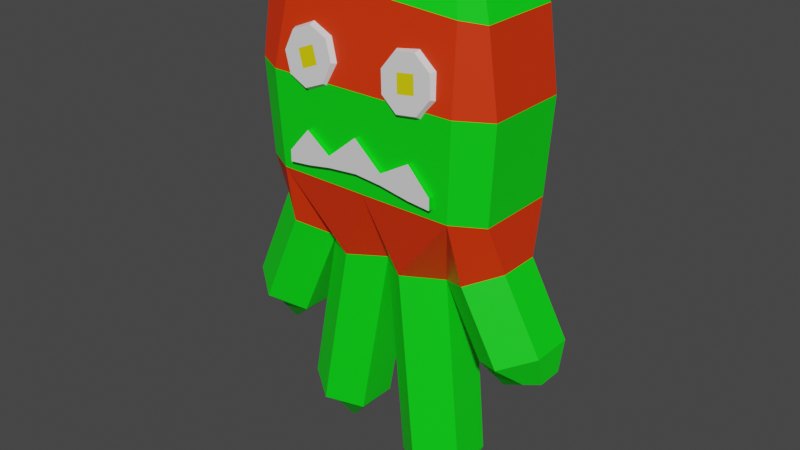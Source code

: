 # Source: plush6.blend  (saved by Blender 3.6.11; exported with 4.5.12 LTS)
import bpy
from mathutils import Matrix  # noqa: F401  (used for matrix-valued properties, if any)

bpy.ops.wm.read_factory_settings(use_empty=True)
scene = bpy.context.scene
scene.name = 'Scene'

# ---- materials (node trees are filled in below, after node groups)
mat_material_001 = bpy.data.materials.new('Material.001')
mat_material_001.use_transparent_shadow = False
mat_material_002 = bpy.data.materials.new('Material.002')
mat_material_002.use_transparent_shadow = False
mat_material_003 = bpy.data.materials.new('Material.003')
mat_material_003.use_transparent_shadow = False
mat_material_004 = bpy.data.materials.new('Material.004')
mat_material_004.use_transparent_shadow = False

# ---- material node trees
mat_material_001.use_nodes = True; mat_material_001.node_tree.nodes.clear()
_N = mat_material_001.node_tree.nodes; _L = mat_material_001.node_tree.links
n0 = _N.new('ShaderNodeBsdfPrincipled'); n0.name = 'Principled BSDF'; n0.location = (10, 300)
n0.distribution = 'GGX'
n0.subsurface_method = 'RANDOM_WALK_SKIN'
n0.inputs[0].default_value = (0.0, 0.8, 0.00581, 1.0)
n0.inputs[3].default_value = 1.45
n0.inputs[27].default_value = (0.0, 0.0, 0.0, 1.0)
n0.inputs[28].default_value = 1.0
n1 = _N.new('ShaderNodeOutputMaterial'); n1.name = 'Material Output'; n1.location = (300, 300)
_L.new(n0.outputs[0], n1.inputs[0])
n1.is_active_output = True
mat_material_002.use_nodes = True; mat_material_002.node_tree.nodes.clear()
_N = mat_material_002.node_tree.nodes; _L = mat_material_002.node_tree.links
n0 = _N.new('ShaderNodeBsdfPrincipled'); n0.name = 'Principled BSDF'; n0.location = (10, 300)
n0.distribution = 'GGX'
n0.subsurface_method = 'RANDOM_WALK_SKIN'
n0.inputs[0].default_value = (0.8, 0.03343, 0.0, 1.0)
n0.inputs[3].default_value = 1.45
n0.inputs[27].default_value = (0.0, 0.0, 0.0, 1.0)
n0.inputs[28].default_value = 1.0
n1 = _N.new('ShaderNodeOutputMaterial'); n1.name = 'Material Output'; n1.location = (300, 300)
_L.new(n0.outputs[0], n1.inputs[0])
n1.is_active_output = True
mat_material_003.use_nodes = True; mat_material_003.node_tree.nodes.clear()
_N = mat_material_003.node_tree.nodes; _L = mat_material_003.node_tree.links
n0 = _N.new('ShaderNodeBsdfPrincipled'); n0.name = 'Principled BSDF'; n0.location = (10, 300)
n0.distribution = 'GGX'
n0.subsurface_method = 'RANDOM_WALK_SKIN'
n0.inputs[3].default_value = 1.45
n0.inputs[27].default_value = (0.0, 0.0, 0.0, 1.0)
n0.inputs[28].default_value = 1.0
n1 = _N.new('ShaderNodeOutputMaterial'); n1.name = 'Material Output'; n1.location = (300, 300)
_L.new(n0.outputs[0], n1.inputs[0])
n1.is_active_output = True
mat_material_004.use_nodes = True; mat_material_004.node_tree.nodes.clear()
_N = mat_material_004.node_tree.nodes; _L = mat_material_004.node_tree.links
n0 = _N.new('ShaderNodeBsdfPrincipled'); n0.name = 'Principled BSDF'; n0.location = (10, 300)
n0.distribution = 'GGX'
n0.subsurface_method = 'RANDOM_WALK_SKIN'
n0.inputs[0].default_value = (0.8, 0.7082, 0.0, 1.0)
n0.inputs[3].default_value = 1.45
n0.inputs[27].default_value = (0.0, 0.0, 0.0, 1.0)
n0.inputs[28].default_value = 1.0
n1 = _N.new('ShaderNodeOutputMaterial'); n1.name = 'Material Output'; n1.location = (300, 300)
_L.new(n0.outputs[0], n1.inputs[0])
n1.is_active_output = True

# ---- world
world_world = bpy.data.worlds.new('World'); scene.world = world_world
world_world.use_nodes = True; world_world.node_tree.nodes.clear()
_N = world_world.node_tree.nodes; _L = world_world.node_tree.links
n0 = _N.new('ShaderNodeOutputWorld'); n0.name = 'World Output'; n0.location = (300, 300)
n1 = _N.new('ShaderNodeBackground'); n1.name = 'Background'; n1.location = (10, 300)
n1.inputs[0].default_value = (0.05088, 0.05088, 0.05088, 1.0)
_L.new(n1.outputs[0], n0.inputs[0])
n0.is_active_output = True
world_world.color = (0.05088, 0.05088, 0.05088)
world_world.use_sun_shadow = False
world_world.sun_shadow_jitter_overblur = 0.0

# ---- meshes
me_mesh = bpy.data.meshes.new('Mesh')
me_mesh.from_pydata([(3.185, 39.18, 4.262), (1.938, 37.54, 4.431), (2.22, 35.51, 4.692), (3.866, 34.28, 4.891), (5.912, 34.56, 4.912), (7.16, 36.2, 4.743), (6.877, 38.23, 4.482), (5.231, 39.47, 4.283), (3.314, 39.0, 4.845), (2.198, 37.54, 4.996), (2.45, 35.72, 5.229), (3.923, 34.62, 5.407), (5.753, 34.88, 5.426), (6.869, 36.34, 5.275), (6.617, 38.16, 5.042), (5.144, 39.26, 4.864), (4.549, 36.87, 4.587), (3.66, 37.59, 5.03), (4.533, 36.94, 5.136), (3.872, 36.07, 5.225), (5.407, 36.29, 5.241), (5.195, 37.81, 5.046), (-11.21, 22.62, 1.656), (11.31, 22.62, 1.656), (-9.207, 43.81, 2.332), (9.053, 43.84, 2.332), (-9.207, 43.81, -2.696), (9.053, 43.84, -2.696), (-11.21, 22.62, -2.02), (11.31, 22.62, -2.02), (-11.21, 35.23, 3.518), (-11.21, 35.23, -3.882), (11.31, 35.23, -3.882), (11.31, 35.23, 3.518), (-10.71, 26.97, 3.354), (-10.71, 26.97, -3.718), (10.81, 26.97, -3.718), (10.81, 26.97, 3.354), (6.603, 44.47, 2.332), (6.603, 44.47, -2.696), (8.576, 35.23, -5.426), (8.197, 26.97, -5.193), (5.901, 20.23, -2.02), (5.901, 20.23, 1.656), (8.197, 26.97, 4.829), (8.576, 35.23, 5.062), (-6.515, 44.47, 2.332), (-6.515, 44.47, -2.696), (-8.481, 35.23, -5.426), (-8.102, 26.97, -5.193), (-5.806, 20.23, -2.02), (-5.806, 20.23, 1.656), (-8.102, 26.97, 4.829), (-8.481, 35.23, 5.062), (10.36, 41.88, 3.518), (8.021, 41.88, 3.92), (-7.781, 41.66, 3.92), (-10.12, 41.66, 3.518), (-10.12, 41.66, -3.882), (-7.781, 41.66, -4.284), (8.021, 41.88, -4.284), (10.36, 41.88, -3.882), (-0.02871, 20.23, 1.656), (-0.02871, 20.23, -2.02), (-15.1, 13.86, -2.02), (-9.688, 11.46, -2.02), (-9.688, 11.46, 1.656), (-15.1, 13.86, 1.656), (9.282, 14.13, -2.02), (9.282, 14.13, 1.656), (14.69, 16.52, -2.02), (14.69, 16.52, 1.656), (1.617, 1.838, 1.713), (1.553, 1.851, -1.963), (7.441, 2.541, -2.064), (7.506, 2.529, 1.612), (-8.596, 5.584, -2.02), (-8.596, 5.584, 1.656), (-3.078, 3.87, -2.02), (-3.078, 3.87, 1.656), (-15.07, 11.24, -1.346), (-11.64, 9.722, -1.346), (-11.64, 9.722, 0.9822), (-15.07, 11.24, 0.9822), (11.24, 12.39, -1.346), (11.24, 12.39, 0.9822), (14.66, 13.91, -1.346), (14.66, 13.91, 0.9822), (2.962, -0.3998, 1.007), (2.921, -0.392, -1.321), (6.651, 0.0453, -1.384), (6.692, 0.03748, 0.9438), (-8.291, 2.994, -1.346), (-8.291, 2.994, 0.9822), (-4.797, 1.908, -1.346), (-4.797, 1.908, 0.9822), (-2.947, 20.23, 3.518), (-0.169, 45.14, 2.332), (-0.169, 45.14, -2.696), (-0.07911, 42.4, -4.284), (0.03044, 35.23, -5.426), (-2.947, 20.23, -3.882), (-5.865, 4.736, -3.882), (-6.562, 2.457, -1.346), (-6.562, 2.457, 0.9822), (-5.865, 4.736, 3.518), (2.601, 20.23, 3.518), (0.0312, 26.97, 4.829), (0.03044, 35.23, 5.062), (-0.07911, 42.4, 3.92), (0.9299, 25.18, -4.654), (4.132, 2.163, -3.87), (4.575, -0.1981, -1.349), (4.616, -0.2059, 0.9792), (4.261, 2.138, 3.53), (12.06, 15.36, 3.518), (8.675, 21.45, 3.518), (8.675, 21.45, -3.882), (12.06, 15.36, -3.882), (13.0, 13.17, -1.346), (13.0, 13.17, 0.9822), (-8.627, 21.48, 3.518), (-8.627, 21.48, -3.882), (-12.51, 12.71, -3.882), (-13.43, 10.51, -1.346), (-13.43, 10.51, 0.9822), (-12.51, 12.71, 3.518), (-6.882, 27.94, 5.332), (6.944, 27.93, 5.332), (-6.882, 28.94, 5.332), (6.944, 28.93, 5.332), (-6.882, 28.94, 4.327), (6.944, 28.93, 4.327), (-6.882, 27.94, 4.327), (6.944, 27.93, 4.327), (-0.1161, 31.73, 5.332), (-0.1161, 31.73, 4.327), (-0.1161, 28.79, 4.327), (-0.1161, 28.79, 5.332), (2.339, 29.54, 5.332), (2.339, 29.54, 4.327), (2.339, 28.57, 4.327), (2.339, 28.57, 5.332), (-4.956, 31.1, 5.332), (-4.956, 31.1, 4.327), (-4.956, 28.15, 4.327), (-4.956, 28.15, 5.332), (-2.799, 29.51, 5.332), (-2.799, 29.51, 4.327), (-2.799, 28.53, 4.327), (-2.799, 28.53, 5.332), (4.971, 31.06, 5.332), (4.971, 31.06, 4.327), (4.971, 28.11, 4.327), (4.971, 28.11, 5.332), (-2.94, 38.76, 4.381), (-4.843, 39.55, 4.229), (-6.756, 38.77, 4.273), (-7.561, 36.88, 4.486), (-6.785, 34.98, 4.743), (-4.882, 34.19, 4.895), (-2.968, 34.97, 4.851), (-2.164, 36.86, 4.638), (-3.158, 38.63, 4.948), (-4.86, 39.34, 4.813), (-6.572, 38.64, 4.852), (-7.292, 36.95, 5.042), (-6.597, 35.25, 5.273), (-4.895, 34.54, 5.408), (-3.183, 35.24, 5.369), (-2.464, 36.93, 5.179), (-4.862, 36.87, 4.562), (-4.451, 37.94, 4.998), (-4.878, 36.94, 5.111), (-5.887, 37.36, 5.03), (-5.304, 35.94, 5.224), (-3.869, 36.52, 5.191), (1.634, 20.12, -4.482)], [], [(0, 1, 9, 8), (1, 2, 10, 9), (2, 3, 11, 10), (3, 4, 12, 11), (4, 5, 13, 12), (5, 6, 14, 13), (6, 7, 15, 14), (7, 0, 8, 15), (1, 0, 16), (2, 1, 16), (3, 2, 16), (4, 3, 16), (5, 4, 16), (6, 5, 16), (7, 6, 16), (0, 7, 16), (17, 19, 18), (19, 20, 18), (20, 21, 18), (21, 17, 18), (8, 9, 17), (9, 10, 19, 17), (10, 11, 19), (11, 12, 20, 19), (12, 13, 20), (13, 14, 21, 20), (14, 15, 21), (15, 8, 17, 21), (22, 121, 52, 34), (26, 24, 46, 47), (35, 49, 122, 28), (80, 124, 125, 83), (23, 29, 36, 37), (28, 22, 34, 35), (31, 30, 57, 58), (31, 58, 59, 48), (33, 32, 61, 54), (57, 30, 53, 56), (35, 34, 30, 31), (49, 35, 31, 48), (37, 36, 32, 33), (30, 34, 52, 53), (39, 38, 25, 27), (40, 60, 61, 32), (41, 40, 32, 36), (42, 41, 117), (85, 84, 119, 120), (44, 43, 116), (45, 44, 37, 33), (55, 45, 33, 54), (88, 89, 112, 113), (38, 55, 54, 25), (24, 57, 56, 46), (58, 57, 24, 26), (58, 26, 47, 59), (60, 39, 27, 61), (54, 61, 27, 25), (53, 52, 107, 108), (52, 51, 96), (93, 92, 103, 104), (101, 49, 110), (49, 48, 100, 110), (48, 59, 99, 100), (98, 99, 59, 47), (46, 97, 98, 47), (46, 56, 109, 97), (56, 53, 108, 109), (28, 122, 123, 64), (50, 51, 66, 65), (126, 121, 22, 67), (22, 28, 64, 67), (43, 42, 68, 69), (42, 117, 118, 68), (29, 23, 71, 70), (116, 43, 69, 115), (62, 63, 73, 72), (63, 110, 177), (42, 43, 75, 74), (114, 106, 62, 72), (51, 50, 76, 77), (50, 101, 102, 76), (63, 62, 79, 78), (105, 96, 51, 77), (64, 123, 124, 80), (65, 66, 82, 81), (126, 67, 83, 125), (67, 64, 80, 83), (69, 68, 84, 85), (68, 118, 119, 84), (70, 71, 87, 86), (120, 115, 69, 85), (72, 73, 89, 88), (73, 111, 112, 89), (74, 75, 91, 90), (114, 72, 88, 113), (77, 76, 92, 93), (76, 102, 103, 92), (78, 79, 95, 94), (105, 77, 93, 104), (102, 101, 63, 78), (103, 102, 78, 94), (104, 103, 94, 95), (79, 105, 104, 95), (62, 96, 105, 79), (44, 106, 43), (108, 107, 44, 45), (109, 108, 45, 55), (97, 109, 55, 38), (98, 97, 38, 39), (60, 99, 98, 39), (100, 99, 60, 40), (110, 100, 40, 41), (42, 177, 110), (112, 111, 74, 90), (113, 112, 90, 91), (75, 114, 113, 91), (43, 106, 114, 75), (23, 116, 115, 71), (44, 116, 23, 37), (117, 41, 36, 29), (118, 117, 29, 70), (119, 118, 70, 86), (120, 119, 86, 87), (71, 115, 120, 87), (121, 51, 52), (122, 49, 50), (123, 122, 50, 65), (124, 123, 65, 81), (125, 124, 81, 82), (66, 126, 125, 82), (51, 121, 126, 66), (107, 96, 62), (107, 62, 106), (107, 106, 44), (52, 96, 107), (110, 41, 42), (101, 110, 63), (50, 49, 101), (127, 146, 143, 129), (129, 143, 144, 131), (131, 144, 145, 133), (133, 145, 146, 127), (128, 134, 132, 130), (133, 127, 129, 131), (135, 139, 140, 136), (137, 136, 140, 141), (138, 137, 141, 142), (135, 138, 142, 139), (147, 135, 136, 148), (149, 148, 136, 137), (150, 149, 137, 138), (147, 150, 138, 135), (143, 147, 148, 144), (145, 144, 148, 149), (146, 145, 149, 150), (143, 146, 150, 147), (139, 151, 152, 140), (141, 140, 152, 153), (142, 141, 153, 154), (139, 142, 154, 151), (151, 130, 132, 152), (153, 152, 132, 134), (154, 153, 134, 128), (151, 154, 128, 130), (155, 156, 164, 163), (156, 157, 165, 164), (157, 158, 166, 165), (158, 159, 167, 166), (159, 160, 168, 167), (160, 161, 169, 168), (161, 162, 170, 169), (162, 155, 163, 170), (156, 155, 171), (157, 156, 171), (158, 157, 171), (159, 158, 171), (160, 159, 171), (161, 160, 171), (162, 161, 171), (155, 162, 171), (172, 174, 173), (174, 175, 173), (175, 176, 173), (176, 172, 173), (163, 164, 172), (164, 165, 174, 172), (165, 166, 174), (166, 167, 175, 174), (167, 168, 175), (168, 169, 176, 175), (169, 170, 176), (170, 163, 172, 176), (111, 177, 42, 74), (63, 177, 111, 73)])
me_mesh.polygons.foreach_set('use_smooth', [True] * 194)
me_mesh.polygons.foreach_set('material_index', [2, 2, 2, 2, 2, 2, 2, 2, 2, 2, 2, 2, 2, 2, 2, 2, 3, 3, 3, 3, 2, 2, 2, 2, 2, 2, 2, 2, 1, 0, 1, 0, 1, 1, 1, 1, 1, 1, 0, 0, 0, 0, 0, 1, 0, 1, 0, 1, 0, 1, 0, 0, 0, 0, 0, 0, 0, 0, 1, 0, 1, 0, 1, 0, 0, 0, 1, 0, 0, 0, 0, 0, 0, 0, 0, 0, 1, 0, 0, 0, 0, 0, 0, 0, 0, 0, 0, 0, 0, 0, 0, 0, 0, 0, 0, 0, 0, 0, 0, 0, 0, 0, 0, 0, 1, 0, 1, 0, 0, 0, 1, 0, 1, 0, 0, 0, 0, 0, 1, 1, 0, 0, 0, 0, 1, 1, 0, 0, 0, 0, 0, 1, 1, 1, 1, 1, 1, 1, 2, 0, 0, 0, 0, 0, 0, 0, 0, 2, 0, 0, 0, 2, 0, 0, 0, 2, 0, 0, 0, 2, 0, 0, 0, 2, 2, 2, 2, 2, 2, 2, 2, 2, 2, 2, 2, 2, 2, 2, 2, 2, 3, 3, 3, 3, 2, 2, 2, 2, 2, 2, 2, 2, 0, 0])
_k = set([(0, 1), (0, 7), (0, 8), (1, 2), (1, 9), (2, 3), (2, 10), (3, 4), (3, 11), (4, 5), (4, 12), (5, 6), (5, 13), (6, 7), (6, 14), (7, 15), (8, 9), (8, 15), (9, 10), (10, 11), (11, 12), (12, 13), (13, 14), (14, 15), (22, 28), (22, 34), (22, 67), (22, 121), (23, 29), (23, 37), (23, 71), (23, 116), (24, 26), (24, 46), (24, 57), (25, 27), (25, 38), (25, 54), (26, 47), (26, 58), (27, 39), (27, 61), (28, 35), (28, 64), (28, 122), (29, 36), (29, 70), (29, 117), (30, 31), (30, 34), (30, 53), (30, 57), (31, 35), (31, 48), (31, 58), (32, 33), (32, 36), (32, 40), (32, 61), (33, 37), (33, 45), (33, 54), (34, 35), (34, 52), (35, 49), (36, 37), (36, 41), (37, 44), (38, 39), (38, 55), (38, 97), (39, 60), (39, 98), (40, 41), (40, 60), (40, 100), (41, 42), (41, 110), (41, 117), (42, 43), (42, 68), (42, 74), (42, 110), (43, 44), (43, 69), (43, 75), (43, 106), (44, 45), (44, 106), (44, 107), (44, 116), (45, 55), (45, 108), (46, 47), (46, 56), (46, 97), (47, 59), (47, 98), (48, 49), (48, 59), (48, 100), (49, 50), (49, 101), (49, 110), (49, 122), (50, 51), (50, 65), (50, 76), (50, 101), (50, 122), (51, 52), (51, 66), (51, 77), (51, 96), (51, 121), (52, 53), (52, 96), (52, 107), (52, 121), (53, 56), (53, 108), (54, 55), (54, 61), (55, 109), (56, 57), (56, 109), (57, 58), (58, 59), (59, 99), (60, 61), (60, 99), (62, 63), (62, 72), (62, 79), (62, 96), (62, 106), (62, 107), (63, 73), (63, 78), (63, 101), (63, 110), (63, 177), (64, 67), (64, 80), (64, 123), (65, 66), (65, 81), (65, 123), (66, 82), (66, 126), (67, 83), (67, 126), (68, 69), (68, 84), (68, 118), (69, 85), (69, 115), (70, 71), (70, 86), (70, 118), (71, 87), (71, 115), (72, 73), (72, 88), (72, 114), (73, 89), (73, 111), (74, 75), (74, 90), (74, 111), (75, 91), (75, 114), (76, 77), (76, 92), (76, 102), (77, 93), (77, 105), (78, 79), (78, 94), (78, 102), (79, 95), (79, 105), (80, 83), (80, 124), (81, 82), (81, 124), (82, 125), (83, 125), (84, 85), (84, 119), (85, 120), (86, 87), (86, 119), (87, 120), (88, 89), (88, 113), (89, 112), (90, 91), (90, 112), (91, 113), (92, 93), (92, 103), (93, 104), (94, 95), (94, 103), (95, 104), (96, 105), (96, 107), (97, 98), (97, 109), (98, 99), (100, 110), (101, 102), (101, 110), (102, 103), (104, 105), (106, 107), (106, 114), (110, 177), (111, 112), (111, 177), (113, 114), (115, 116), (115, 120), (117, 118), (118, 119), (121, 126), (122, 123), (123, 124), (125, 126), (127, 129), (127, 133), (127, 146), (128, 130), (128, 134), (128, 154), (129, 131), (129, 143), (130, 132), (130, 151), (131, 133), (131, 144), (132, 134), (132, 152), (133, 145), (134, 153), (135, 136), (135, 139), (135, 147), (136, 140), (136, 148), (137, 138), (137, 141), (137, 149), (138, 142), (138, 150), (139, 140), (139, 151), (140, 152), (141, 142), (141, 153), (142, 154), (143, 144), (143, 147), (144, 148), (145, 146), (145, 149), (146, 150), (147, 148), (149, 150), (151, 152), (153, 154), (155, 156), (155, 162), (155, 163), (156, 157), (156, 164), (157, 158), (157, 165), (158, 159), (158, 166), (159, 160), (159, 167), (160, 161), (160, 168), (161, 162), (161, 169), (162, 170), (163, 164), (163, 170), (164, 165), (165, 166), (166, 167), (167, 168), (168, 169), (169, 170)])
me_mesh.attributes.new('sharp_edge', 'BOOLEAN', 'EDGE').data.foreach_set('value', [ (min(e.vertices), max(e.vertices)) in _k for e in me_mesh.edges])
_uv = me_mesh.uv_layers.new(name='map1')
_uv.uv.foreach_set('vector', [0.4006, 0.4883, 0.4006, 0.4883, 0.4006, 0.4883, 0.4006, 0.4883, 0.4006, 0.4883, 0.4006, 0.4883, 0.4006, 0.4883, 0.4006, 0.4883, 0.4006, 0.4883, 0.4006, 0.4883, 0.4006, 0.4883, 0.4006, 0.4883, 0.4006, 0.4883, 0.4006, 0.4883, 0.4006, 0.4883, 0.4006, 0.4883, 0.4006, 0.4883, 0.4006, 0.4883, 0.4006, 0.4883, 0.4006, 0.4883, 0.4006, 0.4883, 0.4006, 0.4883, 0.4006, 0.4883, 0.4006, 0.4883, 0.4006, 0.4883, 0.4006, 0.4883, 0.4006, 0.4883, 0.4006, 0.4883, 0.4006, 0.4883, 0.4006, 0.4883, 0.4006, 0.4883, 0.4006, 0.4883, 0.4006, 0.4883, 0.4006, 0.4883, 0.4006, 0.4883, 0.4006, 0.4883, 0.4006, 0.4883, 0.4006, 0.4883, 0.4006, 0.4883, 0.4006, 0.4883, 0.4006, 0.4883, 0.4006, 0.4883, 0.4006, 0.4883, 0.4006, 0.4883, 0.4006, 0.4883, 0.4006, 0.4883, 0.4006, 0.4883, 0.4006, 0.4883, 0.4006, 0.4883, 0.4006, 0.4883, 0.4006, 0.4883, 0.4006, 0.4883, 0.4006, 0.4883, 0.4006, 0.4883, 0.4006, 0.4883, 0.4006, 0.4883, 0.01826, 0.006782, 0.01826, 0.006782, 0.01826, 0.006782, 0.01826, 0.006782, 0.01826, 0.006782, 0.01826, 0.006782, 0.01826, 0.006782, 0.01826, 0.006782, 0.01826, 0.006782, 0.01826, 0.006782, 0.01826, 0.006782, 0.01826, 0.006782, 0.4006, 0.4883, 0.4006, 0.4883, 0.4006, 0.4883, 0.4006, 0.4883, 0.4006, 0.4883, 0.4006, 0.4883, 0.4006, 0.4883, 0.4006, 0.4883, 0.4006, 0.4883, 0.4006, 0.4883, 0.4006, 0.4883, 0.4006, 0.4883, 0.4006, 0.4883, 0.4006, 0.4883, 0.4006, 0.4883, 0.4006, 0.4883, 0.4006, 0.4883, 0.4006, 0.4883, 0.4006, 0.4883, 0.4006, 0.4883, 0.4006, 0.4883, 0.4006, 0.4883, 0.4006, 0.4883, 0.4006, 0.4883, 0.4006, 0.4883, 0.4006, 0.4883, 0.4006, 0.4883, 0.4006, 0.4883, 0.05676, 0.06918, 0.05676, 0.06918, 0.05676, 0.06918, 0.05676, 0.06918, 0.08005, 0.04517, 0.08005, 0.04517, 0.08005, 0.04517, 0.08005, 0.04517, 0.05676, 0.06918, 0.05676, 0.06918, 0.05676, 0.06918, 0.05676, 0.06918, 0.08005, 0.04517, 0.08005, 0.04517, 0.08005, 0.04517, 0.08005, 0.04517, 0.05676, 0.06918, 0.05676, 0.06918, 0.05676, 0.06918, 0.05676, 0.06918, 0.05676, 0.06918, 0.05676, 0.06918, 0.05676, 0.06918, 0.05676, 0.06918, 0.05676, 0.06918, 0.05676, 0.06918, 0.05676, 0.06918, 0.05676, 0.06918, 0.05676, 0.06918, 0.05676, 0.06918, 0.05676, 0.06918, 0.05676, 0.06918, 0.05676, 0.06918, 0.05676, 0.06918, 0.05676, 0.06918, 0.05676, 0.06918, 0.05676, 0.06918, 0.05676, 0.06918, 0.05676, 0.06918, 0.05676, 0.06918, 0.08005, 0.04517, 0.08005, 0.04517, 0.08005, 0.04517, 0.08005, 0.04517, 0.08005, 0.04517, 0.08005, 0.04517, 0.08005, 0.04517, 0.08005, 0.04517, 0.08005, 0.04517, 0.08005, 0.04517, 0.08005, 0.04517, 0.08005, 0.04517, 0.08005, 0.04517, 0.08005, 0.04517, 0.08005, 0.04517, 0.08005, 0.04517, 0.08005, 0.04517, 0.08005, 0.04517, 0.08005, 0.04517, 0.08005, 0.04517, 0.05676, 0.06918, 0.05676, 0.06918, 0.05676, 0.06918, 0.05676, 0.06918, 0.08005, 0.04517, 0.08005, 0.04517, 0.08005, 0.04517, 0.08005, 0.04517, 0.05676, 0.06918, 0.05676, 0.06918, 0.05676, 0.06918, 0.08005, 0.04517, 0.08005, 0.04517, 0.08005, 0.04517, 0.08005, 0.04517, 0.05676, 0.06918, 0.05676, 0.06918, 0.05676, 0.06918, 0.08005, 0.04517, 0.08005, 0.04517, 0.08005, 0.04517, 0.08005, 0.04517, 0.05676, 0.06918, 0.05676, 0.06918, 0.05676, 0.06918, 0.05676, 0.06918, 0.08005, 0.04517, 0.08005, 0.04517, 0.08005, 0.04517, 0.08005, 0.04517, 0.08005, 0.04517, 0.08005, 0.04517, 0.08005, 0.04517, 0.08005, 0.04517, 0.08005, 0.04517, 0.08005, 0.04517, 0.08005, 0.04517, 0.08005, 0.04517, 0.08005, 0.04517, 0.08005, 0.04517, 0.08005, 0.04517, 0.08005, 0.04517, 0.08005, 0.04517, 0.08005, 0.04517, 0.08005, 0.04517, 0.08005, 0.04517, 0.08005, 0.04517, 0.08005, 0.04517, 0.08005, 0.04517, 0.08005, 0.04517, 0.08005, 0.04517, 0.08005, 0.04517, 0.08005, 0.04517, 0.08005, 0.04517, 0.08005, 0.04517, 0.08005, 0.04517, 0.08005, 0.04517, 0.08005, 0.04517, 0.05676, 0.06918, 0.05676, 0.06918, 0.05676, 0.06918, 0.08005, 0.04517, 0.08005, 0.04517, 0.08005, 0.04517, 0.08005, 0.04517, 0.05676, 0.06918, 0.05676, 0.06918, 0.05676, 0.06918, 0.08005, 0.04517, 0.08005, 0.04517, 0.08005, 0.04517, 0.08005, 0.04517, 0.05676, 0.06918, 0.05676, 0.06918, 0.05676, 0.06918, 0.05676, 0.06918, 0.08005, 0.04517, 0.08005, 0.04517, 0.08005, 0.04517, 0.08005, 0.04517, 0.08005, 0.04517, 0.08005, 0.04517, 0.08005, 0.04517, 0.08005, 0.04517, 0.08005, 0.04517, 0.08005, 0.04517, 0.08005, 0.04517, 0.08005, 0.04517, 0.05676, 0.06918, 0.05676, 0.06918, 0.05676, 0.06918, 0.05676, 0.06918, 0.08005, 0.04517, 0.08005, 0.04517, 0.08005, 0.04517, 0.08005, 0.04517, 0.08005, 0.04517, 0.08005, 0.04517, 0.08005, 0.04517, 0.08005, 0.04517, 0.08005, 0.04517, 0.08005, 0.04517, 0.08005, 0.04517, 0.08005, 0.04517, 0.08005, 0.04517, 0.08005, 0.04517, 0.08005, 0.04517, 0.08005, 0.04517, 0.08005, 0.04517, 0.08005, 0.04517, 0.08005, 0.04517, 0.08005, 0.04517, 0.08005, 0.04517, 0.08005, 0.04517, 0.08005, 0.04517, 0.08005, 0.04517, 0.08005, 0.04517, 0.08005, 0.04517, 0.08005, 0.04517, 0.08005, 0.04517, 0.08005, 0.04517, 0.08005, 0.04517, 0.08005, 0.04517, 0.08005, 0.04517, 0.08005, 0.04517, 0.08005, 0.04517, 0.08005, 0.04517, 0.08005, 0.04517, 0.05676, 0.06918, 0.05676, 0.06918, 0.05676, 0.06918, 0.08005, 0.04517, 0.08005, 0.04517, 0.08005, 0.04517, 0.08005, 0.04517, 0.08005, 0.04517, 0.08005, 0.04517, 0.08005, 0.04517, 0.08005, 0.04517, 0.08005, 0.04517, 0.08005, 0.04517, 0.08005, 0.04517, 0.08005, 0.04517, 0.08005, 0.04517, 0.08005, 0.04517, 0.08005, 0.04517, 0.08005, 0.04517, 0.08005, 0.04517, 0.08005, 0.04517, 0.08005, 0.04517, 0.08005, 0.04517, 0.08005, 0.04517, 0.08005, 0.04517, 0.08005, 0.04517, 0.08005, 0.04517, 0.08005, 0.04517, 0.08005, 0.04517, 0.08005, 0.04517, 0.08005, 0.04517, 0.08005, 0.04517, 0.08005, 0.04517, 0.08005, 0.04517, 0.08005, 0.04517, 0.08005, 0.04517, 0.08005, 0.04517, 0.08005, 0.04517, 0.08005, 0.04517, 0.08005, 0.04517, 0.08005, 0.04517, 0.08005, 0.04517, 0.08005, 0.04517, 0.08005, 0.04517, 0.08005, 0.04517, 0.08005, 0.04517, 0.08005, 0.04517, 0.08005, 0.04517, 0.08005, 0.04517, 0.08005, 0.04517, 0.08005, 0.04517, 0.08005, 0.04517, 0.08005, 0.04517, 0.08005, 0.04517, 0.08005, 0.04517, 0.08005, 0.04517, 0.08005, 0.04517, 0.08005, 0.04517, 0.08005, 0.04517, 0.08005, 0.04517, 0.08005, 0.04517, 0.08005, 0.04517, 0.08005, 0.04517, 0.08005, 0.04517, 0.08005, 0.04517, 0.08005, 0.04517, 0.08005, 0.04517, 0.08005, 0.04517, 0.08005, 0.04517, 0.08005, 0.04517, 0.08005, 0.04517, 0.08005, 0.04517, 0.08005, 0.04517, 0.08005, 0.04517, 0.08005, 0.04517, 0.08005, 0.04517, 0.08005, 0.04517, 0.08005, 0.04517, 0.08005, 0.04517, 0.08005, 0.04517, 0.08005, 0.04517, 0.08005, 0.04517, 0.08005, 0.04517, 0.08005, 0.04517, 0.08005, 0.04517, 0.08005, 0.04517, 0.08005, 0.04517, 0.08005, 0.04517, 0.08005, 0.04517, 0.08005, 0.04517, 0.08005, 0.04517, 0.08005, 0.04517, 0.08005, 0.04517, 0.08005, 0.04517, 0.08005, 0.04517, 0.08005, 0.04517, 0.08005, 0.04517, 0.08005, 0.04517, 0.08005, 0.04517, 0.08005, 0.04517, 0.08005, 0.04517, 0.08005, 0.04517, 0.08005, 0.04517, 0.08005, 0.04517, 0.08005, 0.04517, 0.08005, 0.04517, 0.08005, 0.04517, 0.08005, 0.04517, 0.08005, 0.04517, 0.08005, 0.04517, 0.08005, 0.04517, 0.05676, 0.06918, 0.05676, 0.06918, 0.05676, 0.06918, 0.08005, 0.04517, 0.08005, 0.04517, 0.08005, 0.04517, 0.08005, 0.04517, 0.05676, 0.06918, 0.05676, 0.06918, 0.05676, 0.06918, 0.05676, 0.06918, 0.08005, 0.04517, 0.08005, 0.04517, 0.08005, 0.04517, 0.08005, 0.04517, 0.08005, 0.04517, 0.08005, 0.04517, 0.08005, 0.04517, 0.08005, 0.04517, 0.08005, 0.04517, 0.08005, 0.04517, 0.08005, 0.04517, 0.08005, 0.04517, 0.05676, 0.06918, 0.05676, 0.06918, 0.05676, 0.06918, 0.05676, 0.06918, 0.08005, 0.04517, 0.08005, 0.04517, 0.08005, 0.04517, 0.08005, 0.04517, 0.05676, 0.06918, 0.05676, 0.06918, 0.05676, 0.06918, 0.08005, 0.04517, 0.08005, 0.04517, 0.08005, 0.04517, 0.08005, 0.04517, 0.08005, 0.04517, 0.08005, 0.04517, 0.08005, 0.04517, 0.08005, 0.04517, 0.08005, 0.04517, 0.08005, 0.04517, 0.08005, 0.04517, 0.08005, 0.04517, 0.08005, 0.04517, 0.08005, 0.04517, 0.08005, 0.04517, 0.08005, 0.04517, 0.08005, 0.04517, 0.08005, 0.04517, 0.08005, 0.04517, 0.08005, 0.04517, 0.05676, 0.06918, 0.05676, 0.06918, 0.05676, 0.06918, 0.05676, 0.06918, 0.05676, 0.06918, 0.05676, 0.06918, 0.05676, 0.06918, 0.05676, 0.06918, 0.08005, 0.04517, 0.08005, 0.04517, 0.08005, 0.04517, 0.08005, 0.04517, 0.08005, 0.04517, 0.08005, 0.04517, 0.08005, 0.04517, 0.08005, 0.04517, 0.08005, 0.04517, 0.08005, 0.04517, 0.08005, 0.04517, 0.08005, 0.04517, 0.08005, 0.04517, 0.08005, 0.04517, 0.08005, 0.04517, 0.08005, 0.04517, 0.05676, 0.06918, 0.05676, 0.06918, 0.05676, 0.06918, 0.05676, 0.06918, 0.05676, 0.06918, 0.05676, 0.06918, 0.08005, 0.04517, 0.08005, 0.04517, 0.08005, 0.04517, 0.08005, 0.04517, 0.08005, 0.04517, 0.08005, 0.04517, 0.08005, 0.04517, 0.08005, 0.04517, 0.08005, 0.04517, 0.08005, 0.04517, 0.08005, 0.04517, 0.08005, 0.04517, 0.08005, 0.04517, 0.08005, 0.04517, 0.08005, 0.04517, 0.08005, 0.04517, 0.08005, 0.04517, 0.08005, 0.04517, 0.08005, 0.04517, 0.08005, 0.04517, 0.05676, 0.06918, 0.05676, 0.06918, 0.05676, 0.06918, 0.05676, 0.06918, 0.05676, 0.06918, 0.05676, 0.06918, 0.05676, 0.06918, 0.05676, 0.06918, 0.05676, 0.06918, 0.05676, 0.06918, 0.05676, 0.06918, 0.05676, 0.06918, 0.05676, 0.06918, 0.05676, 0.06918, 0.05676, 0.06918, 0.05676, 0.06918, 0.05676, 0.06918, 0.05676, 0.06918, 0.05676, 0.06918, 0.05676, 0.06918, 0.05676, 0.06918, 0.4017, 0.4925, 0.4017, 0.4925, 0.4017, 0.4925, 0.4017, 0.4925, 0.4017, 0.4925, 0.4017, 0.4925, 0.4017, 0.4925, 0.4017, 0.4925, 0.4017, 0.4925, 0.4017, 0.4925, 0.4017, 0.4925, 0.4017, 0.4925, 0.4017, 0.4925, 0.4017, 0.4925, 0.4017, 0.4925, 0.4017, 0.4925, 0.4017, 0.4925, 0.4017, 0.4925, 0.4017, 0.4925, 0.4017, 0.4925, 0.4017, 0.4925, 0.4017, 0.4925, 0.4017, 0.4925, 0.4017, 0.4925, 0.4017, 0.4925, 0.4017, 0.4925, 0.4017, 0.4925, 0.4017, 0.4925, 0.4017, 0.4925, 0.4017, 0.4925, 0.4017, 0.4925, 0.4017, 0.4925, 0.4017, 0.4925, 0.4017, 0.4925, 0.4017, 0.4925, 0.4017, 0.4925, 0.4017, 0.4925, 0.4017, 0.4925, 0.4017, 0.4925, 0.4017, 0.4925, 0.4017, 0.4925, 0.4017, 0.4925, 0.4017, 0.4925, 0.4017, 0.4925, 0.4017, 0.4925, 0.4017, 0.4925, 0.4017, 0.4925, 0.4017, 0.4925, 0.4017, 0.4925, 0.4017, 0.4925, 0.4017, 0.4925, 0.4017, 0.4925, 0.4017, 0.4925, 0.4017, 0.4925, 0.4017, 0.4925, 0.4017, 0.4925, 0.4017, 0.4925, 0.4017, 0.4925, 0.4017, 0.4925, 0.4017, 0.4925, 0.4017, 0.4925, 0.4017, 0.4925, 0.4017, 0.4925, 0.4017, 0.4925, 0.4017, 0.4925, 0.4017, 0.4925, 0.4017, 0.4925, 0.4017, 0.4925, 0.4017, 0.4925, 0.4017, 0.4925, 0.4017, 0.4925, 0.4017, 0.4925, 0.4017, 0.4925, 0.4017, 0.4925, 0.4017, 0.4925, 0.4017, 0.4925, 0.4017, 0.4925, 0.4017, 0.4925, 0.4017, 0.4925, 0.4017, 0.4925, 0.4017, 0.4925, 0.4017, 0.4925, 0.4017, 0.4925, 0.4017, 0.4925, 0.4017, 0.4925, 0.4017, 0.4925, 0.4017, 0.4925, 0.4017, 0.4925, 0.4017, 0.4925, 0.4017, 0.4925, 0.4017, 0.4925, 0.4017, 0.4925, 0.4017, 0.4925, 0.4017, 0.4925, 0.4017, 0.4925, 0.4017, 0.4925, 0.4017, 0.4925, 0.4017, 0.4925, 0.4017, 0.4925, 0.4017, 0.4925, 0.4017, 0.4925, 0.4017, 0.4925, 0.4017, 0.4925, 0.4017, 0.4925, 0.4006, 0.4883, 0.4006, 0.4883, 0.4006, 0.4883, 0.4006, 0.4883, 0.4006, 0.4883, 0.4006, 0.4883, 0.4006, 0.4883, 0.4006, 0.4883, 0.4006, 0.4883, 0.4006, 0.4883, 0.4006, 0.4883, 0.4006, 0.4883, 0.4006, 0.4883, 0.4006, 0.4883, 0.4006, 0.4883, 0.4006, 0.4883, 0.4006, 0.4883, 0.4006, 0.4883, 0.4006, 0.4883, 0.4006, 0.4883, 0.4006, 0.4883, 0.4006, 0.4883, 0.4006, 0.4883, 0.4006, 0.4883, 0.4006, 0.4883, 0.4006, 0.4883, 0.4006, 0.4883, 0.4006, 0.4883, 0.4006, 0.4883, 0.4006, 0.4883, 0.4006, 0.4883, 0.4006, 0.4883, 0.4006, 0.4883, 0.4006, 0.4883, 0.4006, 0.4883, 0.4006, 0.4883, 0.4006, 0.4883, 0.4006, 0.4883, 0.4006, 0.4883, 0.4006, 0.4883, 0.4006, 0.4883, 0.4006, 0.4883, 0.4006, 0.4883, 0.4006, 0.4883, 0.4006, 0.4883, 0.4006, 0.4883, 0.4006, 0.4883, 0.4006, 0.4883, 0.4006, 0.4883, 0.4006, 0.4883, 0.4006, 0.4883, 0.4006, 0.4883, 0.4006, 0.4883, 0.4006, 0.4883, 0.4006, 0.4883, 0.4006, 0.4883, 0.01826, 0.006782, 0.01826, 0.006782, 0.01826, 0.006782, 0.01826, 0.006782, 0.01826, 0.006782, 0.01826, 0.006782, 0.01826, 0.006782, 0.01826, 0.006782, 0.01826, 0.006782, 0.01826, 0.006782, 0.01826, 0.006782, 0.01826, 0.006782, 0.4006, 0.4883, 0.4006, 0.4883, 0.4006, 0.4883, 0.4006, 0.4883, 0.4006, 0.4883, 0.4006, 0.4883, 0.4006, 0.4883, 0.4006, 0.4883, 0.4006, 0.4883, 0.4006, 0.4883, 0.4006, 0.4883, 0.4006, 0.4883, 0.4006, 0.4883, 0.4006, 0.4883, 0.4006, 0.4883, 0.4006, 0.4883, 0.4006, 0.4883, 0.4006, 0.4883, 0.4006, 0.4883, 0.4006, 0.4883, 0.4006, 0.4883, 0.4006, 0.4883, 0.4006, 0.4883, 0.4006, 0.4883, 0.4006, 0.4883, 0.4006, 0.4883, 0.4006, 0.4883, 0.4006, 0.4883, 0.08005, 0.04517, 0.08005, 0.04517, 0.08005, 0.04517, 0.08005, 0.04517, 0.08005, 0.04517, 0.08005, 0.04517, 0.08005, 0.04517, 0.08005, 0.04517])
me_mesh.materials.append(mat_material_001)
me_mesh.materials.append(mat_material_002)
me_mesh.materials.append(mat_material_003)
me_mesh.materials.append(mat_material_004)
me_mesh.update()
me_mesh.normals_split_custom_set([tuple(v) for v in zip(*[iter([-0.7313, 0.5918, 0.339, -0.7313, 0.5918, 0.339, -0.7313, 0.5918, 0.339, -0.7313, 0.5918, 0.339, -0.9061, -0.0724, 0.4168, -0.9061, -0.0724, 0.4168, -0.9061, -0.0724, 0.4168, -0.9061, -0.0724, 0.4168, -0.557, -0.6631, 0.5, -0.557, -0.6631, 0.5, -0.557, -0.6631, 0.5, -0.557, -0.6631, 0.5, 0.1114, -0.8343, 0.5399, 0.1114, -0.8343, 0.5399, 0.1114, -0.8343, 0.5399, 0.1114, -0.8343, 0.5399, 0.7077, -0.4857, 0.5131, 0.7077, -0.4857, 0.5131, 0.7077, -0.4857, 0.5131, 0.7077, -0.4857, 0.5131, 0.8824, 0.1785, 0.4353, 0.8824, 0.1785, 0.4353, 0.8824, 0.1785, 0.4353, 0.8824, 0.1785, 0.4353, 0.5333, 0.7692, 0.3521, 0.5333, 0.7692, 0.3521, 0.5333, 0.7692, 0.3521, 0.5333, 0.7692, 0.3521, -0.1351, 0.9404, 0.3122, -0.1351, 0.9404, 0.3122, -0.1351, 0.9404, 0.3122, -0.1351, 0.9404, 0.3122, 0.02755, -0.1235, -0.992, 0.02755, -0.1235, -0.992, 0.02755, -0.1235, -0.992, 0.02755, -0.1235, -0.992, 0.02755, -0.1235, -0.992, 0.02755, -0.1235, -0.992, 0.02755, -0.1235, -0.992, 0.02755, -0.1235, -0.992, 0.02755, -0.1235, -0.992, 0.02755, -0.1235, -0.992, 0.02755, -0.1235, -0.992, 0.02755, -0.1235, -0.992, 0.02755, -0.1235, -0.992, 0.02755, -0.1235, -0.992, 0.02755, -0.1235, -0.992, 0.02755, -0.1235, -0.992, 0.02755, -0.1235, -0.992, 0.02755, -0.1235, -0.992, 0.02755, -0.1235, -0.992, 0.02755, -0.1235, -0.992, 0.02755, -0.1235, -0.992, 0.02755, -0.1235, -0.992, 0.02755, -0.1235, -0.992, 0.02755, -0.1235, -0.992, -0.02755, 0.1235, 0.992, -0.02755, 0.1235, 0.992, -0.02755, 0.1235, 0.992, -0.02755, 0.1235, 0.992, -0.02755, 0.1235, 0.992, -0.02755, 0.1235, 0.992, -0.02755, 0.1235, 0.992, -0.02755, 0.1235, 0.992, -0.02755, 0.1235, 0.992, -0.02755, 0.1235, 0.992, -0.02755, 0.1235, 0.992, -0.02755, 0.1235, 0.992, -0.02755, 0.1235, 0.992, -0.02755, 0.1235, 0.992, -0.02755, 0.1235, 0.992, -0.02755, 0.1235, 0.992, -0.02755, 0.1235, 0.992, -0.02755, 0.1235, 0.992, -0.02755, 0.1235, 0.992, -0.02755, 0.1235, 0.992, -0.02755, 0.1235, 0.992, -0.02755, 0.1235, 0.992, -0.02755, 0.1235, 0.992, -0.02755, 0.1235, 0.992, -0.02755, 0.1235, 0.992, -0.02755, 0.1235, 0.992, -0.02755, 0.1235, 0.992, -0.02755, 0.1235, 0.992, -0.02755, 0.1235, 0.992, -0.02755, 0.1235, 0.992, -0.02755, 0.1235, 0.992, -0.02755, 0.1235, 0.992, -0.02755, 0.1235, 0.992, -0.02755, 0.1235, 0.992, -0.02755, 0.1235, 0.992, -0.02755, 0.1235, 0.992, -0.02755, 0.1235, 0.992, -0.02755, 0.1235, 0.992, -0.02755, 0.1235, 0.992, -0.02755, 0.1235, 0.992, -0.5597, -0.1885, 0.8069, -0.5597, -0.1885, 0.8069, -0.5597, -0.1885, 0.8069, -0.5597, -0.1885, 0.8069, -0.2406, 0.9706, 0.0, -0.2406, 0.9706, 0.0, -0.2406, 0.9706, 0.0, -0.2406, 0.9706, 0.0, -0.5597, -0.1885, -0.8069, -0.5597, -0.1885, -0.8069, -0.5597, -0.1885, -0.8069, -0.5597, -0.1885, -0.8069, -0.405, -0.9143, 0.0, -0.405, -0.9143, 0.0, -0.405, -0.9143, 0.0, -0.405, -0.9143, 0.0, 0.9934, 0.1143, 0.0, 0.9934, 0.1143, 0.0, 0.9934, 0.1143, 0.0, 0.9934, 0.1143, 0.0, -0.9934, 0.1143, 0.0, -0.9934, 0.1143, 0.0, -0.9934, 0.1143, 0.0, -0.9934, 0.1143, 0.0, -0.9857, 0.1682, 0.0, -0.9857, 0.1682, 0.0, -0.9857, 0.1682, 0.0, -0.9857, 0.1682, 0.0, -0.3553, 0.1319, -0.9254, -0.3553, 0.1319, -0.9254, -0.3553, 0.1319, -0.9254, -0.3553, 0.1319, -0.9254, 0.9899, 0.1418, 0.0, 0.9899, 0.1418, 0.0, 0.9899, 0.1418, 0.0, 0.9899, 0.1418, 0.0, -0.3553, 0.1319, 0.9254, -0.3553, 0.1319, 0.9254, -0.3553, 0.1319, 0.9254, -0.3553, 0.1319, 0.9254, -0.9982, -0.06036, 0.0, -0.9982, -0.06036, 0.0, -0.9982, -0.06036, 0.0, -0.9982, -0.06036, 0.0, -0.4914, -0.047, -0.8696, -0.4914, -0.047, -0.8696, -0.4914, -0.047, -0.8696, -0.4914, -0.047, -0.8696, 0.9982, -0.06036, 0.0, 0.9982, -0.06036, 0.0, 0.9982, -0.06036, 0.0, 0.9982, -0.06036, 0.0, -0.4914, -0.047, 0.8696, -0.4914, -0.047, 0.8696, -0.4914, -0.047, 0.8696, -0.4914, -0.047, 0.8696, 0.2502, 0.9682, 0.0, 0.2502, 0.9682, 0.0, 0.2502, 0.9682, 0.0, 0.2502, 0.9682, 0.0, 0.3558, 0.12, -0.9268, 0.3558, 0.12, -0.9268, 0.3558, 0.12, -0.9268, 0.3558, 0.12, -0.9268, 0.4914, -0.047, -0.8696, 0.4914, -0.047, -0.8696, 0.4914, -0.047, -0.8696, 0.4914, -0.047, -0.8696, -0.4635, -0.2445, -0.8517, -0.4643, -0.2428, -0.8517, -0.4591, -0.254, -0.8513, 0.405, -0.9143, 0.0, 0.405, -0.9143, 0.0, 0.405, -0.9143, 0.0, 0.405, -0.9143, 0.0, -0.4643, -0.2428, 0.8517, -0.4635, -0.2445, 0.8517, -0.4591, -0.254, 0.8513, 0.4914, -0.047, 0.8696, 0.4914, -0.047, 0.8696, 0.4914, -0.047, 0.8696, 0.4914, -0.047, 0.8696, 0.3558, 0.12, 0.9268, 0.3558, 0.12, 0.9268, 0.3558, 0.12, 0.9268, 0.3558, 0.12, 0.9268, 0.1164, -0.9932, -0.005367, 0.1164, -0.9932, -0.005367, 0.1164, -0.9932, -0.005367, 0.1164, -0.9932, -0.005367, 0.1438, 0.5767, 0.8042, 0.1438, 0.5767, 0.8042, 0.1438, 0.5767, 0.8042, 0.1438, 0.5767, 0.8042, -0.1371, 0.5289, 0.8376, -0.1371, 0.5289, 0.8376, -0.1371, 0.5289, 0.8376, -0.1371, 0.5289, 0.8376, -0.9207, 0.3903, 0.0, -0.9207, 0.3903, 0.0, -0.9207, 0.3903, 0.0, -0.9207, 0.3903, 0.0, -0.1371, 0.5289, -0.8376, -0.1371, 0.5289, -0.8376, -0.1371, 0.5289, -0.8376, -0.1371, 0.5289, -0.8376, 0.1438, 0.5767, -0.8042, 0.1438, 0.5767, -0.8042, 0.1438, 0.5767, -0.8042, 0.1438, 0.5767, -0.8042, 0.8322, 0.5545, 0.0, 0.8322, 0.5545, 0.0, 0.8322, 0.5545, 0.0, 0.8322, 0.5545, 0.0, 0.0, -0.02815, 0.9996, 0.0, -0.02815, 0.9996, 0.0, -0.02815, 0.9996, 0.0, -0.02815, 0.9996, -0.4719, -0.502, 0.7248, -0.4719, -0.502, 0.7248, -0.4719, -0.502, 0.7248, -0.2967, -0.955, 0.0, -0.2967, -0.955, 0.0, -0.2966, -0.955, 0.0, -0.2966, -0.955, 0.0, 0.02457, -0.1728, -0.9847, 0.02457, -0.1728, -0.9847, 0.02457, -0.1728, -0.9847, 0.02528, -0.05298, -0.9983, 0.02528, -0.05298, -0.9983, 0.02528, -0.05298, -0.9983, 0.02528, -0.05298, -0.9983, -0.007603, 0.166, -0.9861, -0.007603, 0.166, -0.9861, -0.001226, 0.1647, -0.9863, -0.001167, 0.1647, -0.9863, -0.05064, 0.504, -0.8622, -0.05064, 0.504, -0.8622, -0.05064, 0.504, -0.8622, -0.05064, 0.504, -0.8622, -0.1048, 0.9945, 0.0, -0.1048, 0.9945, 0.0, -0.1048, 0.9945, 0.0, -0.1048, 0.9945, 0.0, -0.05064, 0.504, 0.8622, -0.05064, 0.504, 0.8622, -0.05064, 0.504, 0.8622, -0.05064, 0.504, 0.8622, -0.007603, 0.166, 0.9861, -0.007603, 0.166, 0.9861, -0.001167, 0.1647, 0.9863, -0.001226, 0.1647, 0.9863, -0.5027, 0.2227, -0.8353, -0.5027, 0.2227, -0.8353, -0.5027, 0.2227, -0.8353, -0.5027, 0.2227, -0.8353, 0.9143, -0.405, 0.0, 0.9143, -0.405, 0.0, 0.9143, -0.405, 0.0, 0.9143, -0.405, 0.0, -0.5027, 0.2227, 0.8353, -0.5027, 0.2227, 0.8353, -0.5027, 0.2227, 0.8353, -0.5027, 0.2227, 0.8353, -0.9143, 0.405, 0.0, -0.9143, 0.405, 0.0, -0.9143, 0.405, 0.0, -0.9143, 0.405, 0.0, -0.8745, -0.485, 0.0, -0.8745, -0.485, 0.0, -0.8745, -0.485, 0.0, -0.8745, -0.485, 0.0, -0.4635, -0.2445, -0.8517, -0.4591, -0.254, -0.8513, -0.4588, -0.2545, -0.8513, -0.4588, -0.2545, -0.8513, 0.8745, 0.485, 0.0, 0.8745, 0.485, 0.0, 0.8745, 0.485, 0.0, 0.8745, 0.485, 0.0, -0.4591, -0.254, 0.8513, -0.4635, -0.2445, 0.8517, -0.4588, -0.2545, 0.8513, -0.4588, -0.2545, 0.8513, -0.9961, -0.08742, 0.008553, -0.9961, -0.08742, 0.008553, -0.9961, -0.08742, 0.008553, -0.9961, -0.08742, 0.008553, -0.824, -0.1334, -0.5507, -0.824, -0.1334, -0.5507, -0.824, -0.1334, -0.5507, 0.996, 0.08855, -0.008551, 0.996, 0.08855, -0.008551, 0.996, 0.08855, -0.008551, 0.996, 0.08855, -0.008551, -0.5695, -0.05008, 0.8205, -0.5695, -0.05008, 0.8205, -0.5695, -0.05008, 0.8205, -0.5695, -0.05008, 0.8205, -0.9823, 0.1872, 0.0, -0.9823, 0.1872, 0.0, -0.9823, 0.1872, 0.0, -0.9823, 0.1872, 0.0, -0.5407, 0.1024, -0.835, -0.5407, 0.1024, -0.835, -0.5407, 0.1024, -0.835, -0.5407, 0.1024, -0.835, 0.9831, -0.1833, 0.0, 0.9831, -0.1833, 0.0, 0.9831, -0.1833, 0.0, 0.9831, -0.1833, 0.0, -0.5407, 0.1024, 0.835, -0.5407, 0.1024, 0.835, -0.5407, 0.1024, 0.835, -0.5407, 0.1024, 0.835, -0.5134, -0.4077, -0.7551, -0.5134, -0.4077, -0.7551, -0.5134, -0.4077, -0.7551, -0.5134, -0.4077, -0.7551, 0.6646, -0.7472, 0.0, 0.6646, -0.7472, 0.0, 0.6646, -0.7472, 0.0, 0.6646, -0.7472, 0.0, -0.5134, -0.4077, 0.7551, -0.5134, -0.4077, 0.7551, -0.5134, -0.4077, 0.7551, -0.5134, -0.4077, 0.7551, -0.9999, -0.009997, 0.0, -0.9999, -0.009997, 0.0, -0.9999, -0.009997, 0.0, -0.9999, -0.009997, 0.0, -0.6645, -0.7472, 0.0, -0.6645, -0.7472, 0.0, -0.6645, -0.7472, 0.0, -0.6645, -0.7472, 0.0, -0.0284, -0.6448, -0.7639, -0.0284, -0.6448, -0.7639, -0.0284, -0.6448, -0.7639, -0.0284, -0.6448, -0.7639, 0.9999, -0.009996, 0.0, 0.9999, -0.009996, 0.0, 0.9999, -0.009996, 0.0, 0.9999, -0.009996, 0.0, -0.0284, -0.6448, 0.7639, -0.0284, -0.6448, 0.7639, -0.0284, -0.6448, 0.7639, -0.0284, -0.6448, 0.7639, -0.8552, -0.5181, 0.0132, -0.8552, -0.5181, 0.0132, -0.8552, -0.5181, 0.0132, -0.8552, -0.5181, 0.0132, -0.2658, -0.6148, -0.7425, -0.2658, -0.6148, -0.7425, -0.2658, -0.6148, -0.7425, -0.2658, -0.6148, -0.7425, 0.9518, -0.3063, -0.01766, 0.9518, -0.3063, -0.01766, 0.9518, -0.3063, -0.01766, 0.9518, -0.3063, -0.01766, -0.2398, -0.6198, 0.7472, -0.2398, -0.6198, 0.7472, -0.2398, -0.6198, 0.7472, -0.2398, -0.6198, 0.7472, -0.9932, -0.1168, 0.0, -0.9932, -0.1168, 0.0, -0.9932, -0.1168, 0.0, -0.9932, -0.1168, 0.0, -0.4601, -0.4625, -0.7579, -0.4601, -0.4625, -0.7579, -0.4601, -0.4625, -0.7579, -0.4601, -0.4625, -0.7579, 0.7522, -0.6589, 0.0, 0.7522, -0.6589, 0.0, 0.7522, -0.6589, 0.0, 0.7522, -0.6589, 0.0, -0.4601, -0.4625, 0.7579, -0.4601, -0.4625, 0.7579, -0.4601, -0.4625, 0.7579, -0.4601, -0.4625, 0.7579, 0.5332, -0.09993, -0.8401, 0.5332, -0.09993, -0.8401, 0.5332, -0.09993, -0.8401, 0.5332, -0.09993, -0.8401, 0.1124, -0.6396, -0.7604, 0.1124, -0.6396, -0.7604, 0.1124, -0.6396, -0.7604, 0.1124, -0.6396, -0.7604, -0.2966, -0.955, 0.0, -0.2966, -0.955, 0.0, -0.2966, -0.955, 0.0, -0.2966, -0.955, 0.0, 0.1124, -0.6396, 0.7604, 0.1124, -0.6396, 0.7604, 0.1124, -0.6396, 0.7604, 0.1124, -0.6396, 0.7604, 0.5332, -0.09993, 0.8401, 0.5332, -0.09993, 0.8401, 0.5332, -0.09993, 0.8401, 0.5332, -0.09993, 0.8401, 0.4255, -0.5001, 0.7542, 0.4255, -0.5001, 0.7542, 0.4255, -0.5001, 0.7542, 0.0, -0.02815, 0.9996, 0.0, -0.02815, 0.9996, 0.0, -0.02815, 0.9996, 0.0, -0.02815, 0.9996, -0.001226, 0.1647, 0.9863, -0.001167, 0.1647, 0.9863, 0.005146, 0.1634, 0.9865, 0.005146, 0.1634, 0.9865, 0.04189, 0.5202, 0.853, 0.04189, 0.5202, 0.853, 0.04189, 0.5202, 0.853, 0.04189, 0.5202, 0.853, 0.09894, 0.9951, 0.0, 0.09894, 0.9951, 0.0, 0.09894, 0.9951, 0.0, 0.09894, 0.9951, 0.0, 0.04189, 0.5202, -0.853, 0.04189, 0.5202, -0.853, 0.04189, 0.5202, -0.853, 0.04189, 0.5202, -0.853, -0.001167, 0.1647, -0.9863, -0.001226, 0.1647, -0.9863, 0.005146, 0.1634, -0.9865, 0.005146, 0.1634, -0.9865, -0.02775, -0.05552, -0.9981, -0.02775, -0.05552, -0.9981, -0.02775, -0.05552, -0.9981, -0.02775, -0.05552, -0.9981, 0.4969, 0.04007, -0.8669, 0.4886, 0.04136, -0.8715, 0.4985, 0.03983, -0.866, 0.3187, -0.5373, -0.7809, 0.3187, -0.5373, -0.7809, 0.3187, -0.5373, -0.7809, 0.3187, -0.5373, -0.7809, 0.1164, -0.9932, -0.005367, 0.1164, -0.9932, -0.005367, 0.1164, -0.9932, -0.005367, 0.1164, -0.9932, -0.005367, 0.3457, -0.5425, 0.7657, 0.3457, -0.5425, 0.7657, 0.3457, -0.5425, 0.7657, 0.3457, -0.5425, 0.7657, 0.4976, 0.0446, 0.8663, 0.4976, 0.0446, 0.8663, 0.4976, 0.0446, 0.8663, 0.4976, 0.0446, 0.8663, 0.476, 0.264, 0.8389, 0.476, 0.264, 0.8389, 0.476, 0.264, 0.8389, 0.476, 0.264, 0.8389, 0.5569, -0.1915, 0.8082, 0.5569, -0.1915, 0.8082, 0.5569, -0.1915, 0.8082, 0.5569, -0.1915, 0.8082, 0.5569, -0.1915, -0.8082, 0.5569, -0.1915, -0.8082, 0.5569, -0.1915, -0.8082, 0.5569, -0.1915, -0.8082, 0.476, 0.264, -0.8389, 0.476, 0.264, -0.8389, 0.476, 0.264, -0.8389, 0.476, 0.264, -0.8389, 0.5089, -0.409, -0.7575, 0.5089, -0.409, -0.7575, 0.5089, -0.409, -0.7575, 0.5089, -0.409, -0.7575, 0.405, -0.9143, 0.0, 0.405, -0.9143, 0.0, 0.405, -0.9143, 0.0, 0.405, -0.9143, 0.0, 0.5089, -0.409, 0.7575, 0.5089, -0.409, 0.7575, 0.5089, -0.409, 0.7575, 0.5089, -0.409, 0.7575, 0.4548, -0.2478, 0.8554, 0.4548, -0.2478, 0.8554, 0.4548, -0.2478, 0.8554, 0.4548, -0.2478, -0.8554, 0.4548, -0.2478, -0.8554, 0.4548, -0.2478, -0.8554, 0.4724, -0.2092, -0.8562, 0.4724, -0.2092, -0.8562, 0.4724, -0.2092, -0.8562, 0.4724, -0.2092, -0.8562, 0.0249, -0.6425, -0.7659, 0.0249, -0.6425, -0.7659, 0.0249, -0.6425, -0.7659, 0.0249, -0.6425, -0.7659, -0.405, -0.9143, 0.0, -0.405, -0.9143, 0.0, -0.405, -0.9143, 0.0, -0.405, -0.9143, 0.0, 0.0249, -0.6425, 0.7659, 0.0249, -0.6425, 0.7659, 0.0249, -0.6425, 0.7659, 0.0249, -0.6425, 0.7659, 0.4724, -0.2092, 0.8562, 0.4724, -0.2092, 0.8562, 0.4724, -0.2092, 0.8562, 0.4724, -0.2092, 0.8562, 0.4991, -0.3727, 0.7823, 0.4991, -0.3727, 0.7823, 0.4991, -0.3727, 0.7823, -0.5403, -0.3545, 0.7631, -0.5403, -0.3545, 0.7631, -0.5403, -0.3545, 0.7631, 0.0, -0.191, 0.9816, 0.0, -0.191, 0.9816, 0.0, -0.191, 0.9816, 0.0, -0.191, 0.9816, 0.0, -0.191, 0.9816, 0.0, -0.191, 0.9816, 0.04087, -0.437, -0.8985, 0.04087, -0.437, -0.8985, 0.04087, -0.437, -0.8985, 0.4708, -0.4837, -0.7378, 0.4708, -0.4837, -0.7378, 0.4708, -0.4837, -0.7378, -0.4719, -0.502, -0.7248, -0.4719, -0.502, -0.7248, -0.4719, -0.502, -0.7248, 0.0, 0.0, 1.0, -5.115e-08, 0.0, 1.0, -6.337e-08, 0.0, 1.0, 0.0, 0.0, 1.0, -0.7463, 0.6657, 0.0, -0.7463, 0.6657, 0.0, -0.7463, 0.6657, 0.0, -0.7463, 0.6657, 0.0, -7.836e-08, 0.0, -1.0, 2.905e-08, 0.0, -1.0, 8.346e-09, 0.0, -1.0, -7.836e-08, 0.0, -1.0, 0.1099, -0.9939, 0.0, 0.1099, -0.9939, 0.0, 0.1099, -0.9939, 0.0, 0.1099, -0.9939, 0.0, 1.0, 0.0, 0.0, 1.0, 0.0, 0.0, 1.0, 0.0, 0.0, 1.0, 0.0, 0.0, -1.0, 0.0, 0.0, -1.0, 0.0, 0.0, -1.0, 0.0, 0.0, -1.0, 0.0, 0.0, 0.6656, 0.7463, 0.0, 0.6656, 0.7463, 0.0, 0.6656, 0.7463, 0.0, 0.6656, 0.7463, 0.0, -4.945e-08, 0.0, -1.0, -4.852e-08, 0.0, -1.0, -5.186e-08, 0.0, -1.0, -4.557e-08, 0.0, -1.0, -0.08702, -0.9962, 0.0, -0.08702, -0.9962, 0.0, -0.08702, -0.9962, 0.0, -0.08702, -0.9962, 0.0, 9.255e-08, 0.0, 1.0, 9.083e-08, 0.0, 1.0, 0.0, 0.0, 1.0, 0.0, 0.0, 1.0, -0.6385, 0.7696, 0.0, -0.6385, 0.7696, 0.0, -0.6385, 0.7696, 0.0, -0.6385, 0.7696, 0.0, 6.107e-08, 0.0, -1.0, 5.566e-08, 0.0, -1.0, -4.852e-08, 0.0, -1.0, -4.945e-08, 0.0, -1.0, 0.09333, -0.9956, 0.0, 0.09333, -0.9956, 0.0, 0.09333, -0.9956, 0.0, 0.09333, -0.9956, 0.0, 3.614e-08, 0.0, 1.0, 2.205e-08, 0.0, 1.0, 9.083e-08, 0.0, 1.0, 9.255e-08, 0.0, 1.0, 0.5941, 0.8044, 0.0, 0.5941, 0.8044, 0.0, 0.5941, 0.8044, 0.0, 0.5941, 0.8044, 0.0, 8.346e-09, 0.0, -1.0, 2.905e-08, 0.0, -1.0, 5.566e-08, 0.0, -1.0, 6.107e-08, 0.0, -1.0, 0.174, -0.9847, 0.0, 0.174, -0.9847, 0.0, 0.174, -0.9847, 0.0, 0.174, -0.9847, 0.0, -6.337e-08, 0.0, 1.0, -5.115e-08, 0.0, 1.0, 2.205e-08, 0.0, 1.0, 3.614e-08, 0.0, 1.0, -0.4996, 0.8662, 0.0, -0.4996, 0.8662, 0.0, -0.4996, 0.8662, 0.0, -0.4996, 0.8662, 0.0, -4.557e-08, 0.0, -1.0, -5.186e-08, 0.0, -1.0, 0.0, 0.0, -1.0, 0.0, 0.0, -1.0, -0.1711, -0.9853, 0.0, -0.1711, -0.9853, 0.0, -0.1711, -0.9853, 0.0, -0.1711, -0.9853, 0.0, 0.0, 0.0, 1.0, 0.0, 0.0, 1.0, 6.647e-08, 0.0, 1.0, 5.094e-08, 0.0, 1.0, 0.7335, 0.6796, 0.0, 0.7335, 0.6796, 0.0, 0.7335, 0.6796, 0.0, 0.7335, 0.6796, 0.0, 0.0, 0.0, -1.0, 0.0, 0.0, -1.0, 0.0, 0.0, -1.0, 0.0, 0.0, -1.0, -0.09322, -0.9956, 0.0, -0.09322, -0.9956, 0.0, -0.09322, -0.9956, 0.0, -0.09322, -0.9956, 0.0, 5.094e-08, 0.0, 1.0, 6.647e-08, 0.0, 1.0, 1.223e-07, 0.0, 1.0, 1.223e-07, 0.0, 1.0, 0.3398, 0.8796, 0.3329, 0.3398, 0.8796, 0.3329, 0.3398, 0.8796, 0.3329, 0.3398, 0.8796, 0.3329, -0.3511, 0.8823, 0.3134, -0.3511, 0.8823, 0.3134, -0.3511, 0.8823, 0.3134, -0.3511, 0.8823, 0.3134, -0.8433, 0.3992, 0.3599, -0.8433, 0.3992, 0.3599, -0.8433, 0.3992, 0.3599, -0.8433, 0.3992, 0.3599, -0.8484, -0.2867, 0.4451, -0.8484, -0.2867, 0.4451, -0.8484, -0.2867, 0.4451, -0.8484, -0.2867, 0.4451, -0.3634, -0.7736, 0.5192, -0.3634, -0.7736, 0.5192, -0.3634, -0.7736, 0.5192, -0.3634, -0.7736, 0.5192, 0.3275, -0.7763, 0.5387, 0.3275, -0.7763, 0.5387, 0.3275, -0.7763, 0.5387, 0.3275, -0.7763, 0.5387, 0.8196, -0.2932, 0.4922, 0.8196, -0.2932, 0.4922, 0.8196, -0.2932, 0.4922, 0.8196, -0.2932, 0.4922, 0.8247, 0.3927, 0.407, 0.8247, 0.3927, 0.407, 0.8247, 0.3927, 0.407, 0.8247, 0.3927, 0.407, 0.02755, -0.1235, -0.992, 0.02755, -0.1235, -0.992, 0.02755, -0.1235, -0.992, 0.02755, -0.1235, -0.992, 0.02755, -0.1235, -0.992, 0.02755, -0.1235, -0.992, 0.02755, -0.1235, -0.992, 0.02755, -0.1235, -0.992, 0.02755, -0.1235, -0.992, 0.02755, -0.1235, -0.992, 0.02755, -0.1235, -0.992, 0.02755, -0.1235, -0.992, 0.02755, -0.1235, -0.992, 0.02755, -0.1235, -0.992, 0.02755, -0.1235, -0.992, 0.02755, -0.1235, -0.992, 0.02755, -0.1235, -0.992, 0.02755, -0.1235, -0.992, 0.02755, -0.1235, -0.992, 0.02755, -0.1235, -0.992, 0.02755, -0.1235, -0.992, 0.02755, -0.1235, -0.992, 0.02755, -0.1235, -0.992, 0.02755, -0.1235, -0.992, -0.02755, 0.1235, 0.992, -0.02755, 0.1235, 0.992, -0.02755, 0.1235, 0.992, -0.02755, 0.1235, 0.992, -0.02755, 0.1235, 0.992, -0.02755, 0.1235, 0.992, -0.02755, 0.1235, 0.992, -0.02755, 0.1235, 0.992, -0.02755, 0.1235, 0.992, -0.02755, 0.1235, 0.992, -0.02755, 0.1235, 0.992, -0.02755, 0.1235, 0.992, -0.02755, 0.1235, 0.992, -0.02755, 0.1235, 0.992, -0.02755, 0.1235, 0.992, -0.02755, 0.1235, 0.992, -0.02755, 0.1235, 0.992, -0.02755, 0.1235, 0.992, -0.02755, 0.1235, 0.992, -0.02755, 0.1235, 0.992, -0.02755, 0.1235, 0.992, -0.02755, 0.1235, 0.992, -0.02755, 0.1235, 0.992, -0.02755, 0.1235, 0.992, -0.02755, 0.1235, 0.992, -0.02755, 0.1235, 0.992, -0.02755, 0.1235, 0.992, -0.02755, 0.1235, 0.992, -0.02755, 0.1235, 0.992, -0.02755, 0.1235, 0.992, -0.02755, 0.1235, 0.992, -0.02755, 0.1235, 0.992, -0.02755, 0.1235, 0.992, -0.02755, 0.1235, 0.992, -0.02755, 0.1235, 0.992, -0.02755, 0.1235, 0.992, -0.02755, 0.1235, 0.992, -0.02755, 0.1235, 0.992, -0.02755, 0.1235, 0.992, -0.02755, 0.1235, 0.992, 0.4883, 0.04142, -0.8717, 0.4886, 0.04136, -0.8715, 0.4969, 0.04007, -0.8669, 0.4883, 0.04142, -0.8717, -0.7121, -0.09278, -0.6959, -0.7121, -0.09278, -0.6959, -0.7121, -0.09278, -0.6959, -0.7121, -0.09278, -0.6959])] * 3)])

# ---- objects
ob_sm_prop_plush_monster_01 = bpy.data.objects.new('SM_Prop_Plush_Monster_01', me_mesh)

# ---- transforms, parenting, visibility, modifiers, constraints
ob_sm_prop_plush_monster_01.location = (0.0, 0.0, 0.0)
ob_sm_prop_plush_monster_01.rotation_euler = (1.571, -0.0, 0.0)
ob_sm_prop_plush_monster_01.scale = (0.01, 0.01, 0.01)
ob_sm_prop_plush_monster_01.color = (0.8, 0.8, 0.8, 1.0)

# ---- collection membership
scene.collection.objects.link(ob_sm_prop_plush_monster_01)

# ---- scene / render settings (as saved in the file)
scene.frame_start = 1; scene.frame_end = 250; scene.frame_set(1)
scene.render.engine = 'BLENDER_EEVEE_NEXT'
scene.cycles.sampling_pattern = 'TABULATED_SOBOL'
scene.view_settings.view_transform = 'Filmic'
bpy.context.view_layer.update()

# ---- added for rendering (the .blend has no active camera and no usable light): camera, sun
cam_auto = bpy.data.cameras.new('AutoCamera')
cam_auto.lens = 50.0
cam_auto.sensor_width = 36.0
cam_auto.clip_end = 1000.0
ob_auto_camera = bpy.data.objects.new('AutoCamera', cam_auto)
scene.collection.objects.link(ob_auto_camera)
ob_auto_camera.location = (0.511371, -0.61608, 0.634435)
ob_auto_camera.rotation_euler = (1.09748, -7.21219e-08, 0.694738)
scene.camera = ob_auto_camera
light_auto_sun = bpy.data.lights.new('AutoSun', 'SUN')
light_auto_sun.energy = 3.0
light_auto_sun.angle = 0.0523599
ob_auto_sun = bpy.data.objects.new('AutoSun', light_auto_sun)
scene.collection.objects.link(ob_auto_sun)
ob_auto_sun.rotation_euler = (0.872665, 0.174533, 0.523599)
bpy.context.view_layer.update()
